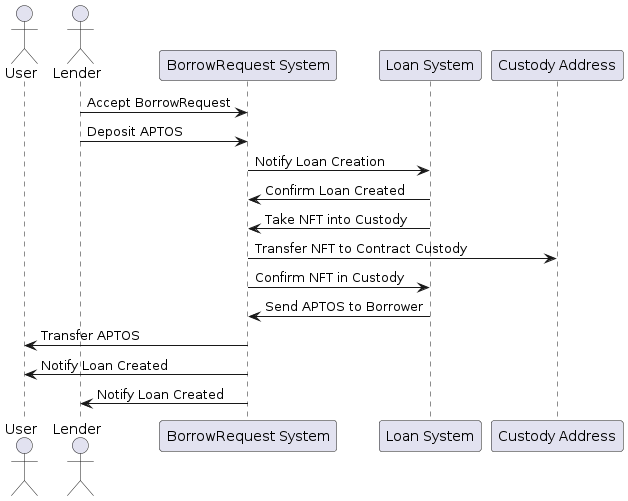

The diagram above was rendered by PlantUML. Its source (embedded in the PNG):
@startuml
actor User
actor Lender
participant "BorrowRequest System" as BorrowRequest
participant "Loan System" as LoanSystem
participant "Custody Address" as Custody

Lender -> BorrowRequest: Accept BorrowRequest
Lender -> BorrowRequest: Deposit APTOS
BorrowRequest -> LoanSystem: Notify Loan Creation
LoanSystem -> BorrowRequest: Confirm Loan Created
LoanSystem -> BorrowRequest: Take NFT into Custody
BorrowRequest -> Custody: Transfer NFT to Contract Custody
BorrowRequest -> LoanSystem: Confirm NFT in Custody
LoanSystem -> BorrowRequest: Send APTOS to Borrower
BorrowRequest -> User: Transfer APTOS
BorrowRequest -> User: Notify Loan Created
BorrowRequest -> Lender: Notify Loan Created
@enduml